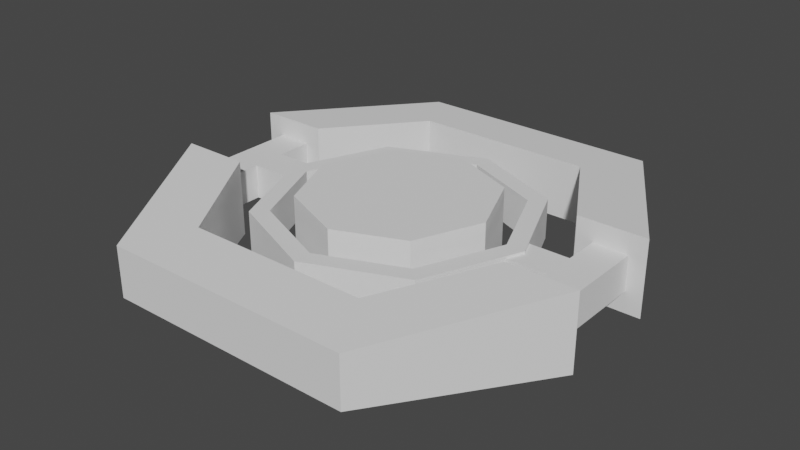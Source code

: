 # Source: gyroscope.blend  (saved by Blender 2.83.18; exported with 4.5.12 LTS)
import bpy
from mathutils import Matrix  # noqa: F401  (used for matrix-valued properties, if any)

bpy.ops.wm.read_factory_settings(use_empty=True)
scene = bpy.context.scene
scene.name = 'Scene'

# ---- collections
col_collection = bpy.data.collections.new('Collection'); scene.collection.children.link(col_collection)

# ---- world
world_world = bpy.data.worlds.new('World'); scene.world = world_world
world_world.use_nodes = True; world_world.node_tree.nodes.clear()
_N = world_world.node_tree.nodes; _L = world_world.node_tree.links
n0 = _N.new('ShaderNodeOutputWorld'); n0.name = 'World Output'; n0.location = (300, 300)
n1 = _N.new('ShaderNodeBackground'); n1.name = 'Background'; n1.location = (10, 300)
n1.inputs[0].default_value = (0.05088, 0.05088, 0.05088, 1.0)
_L.new(n1.outputs[0], n0.inputs[0])
n0.is_active_output = True
world_world.color = (0.05088, 0.05088, 0.05088)
world_world.use_sun_shadow = False
world_world.sun_shadow_jitter_overblur = 0.0

# ---- meshes
me_circle = bpy.data.meshes.new('Circle')
me_circle.from_pydata([(-0.5, 0.1645, 0.866), (0.5, 0.1645, 0.866), (0.5, 0.1645, -0.866), (-0.5, 0.1645, -0.866), (-0.6882, 0.1387, 1.192), (0.6882, 0.1387, 1.192), (0.6882, 0.1387, -1.192), (-0.6882, 0.1387, -1.192), (-0.8312, 0.2099, -0.2923), (-1.208, 0.2099, -0.2923), (1.208, 0.2099, -0.2923), (0.8312, 0.2099, -0.2923), (0.8312, 0.2099, 0.2923), (1.208, 0.2099, 0.2923), (-1.208, 0.2099, 0.2923), (-0.8312, 0.2099, 0.2923), (-0.5, -0.1645, 0.866), (0.5, -0.1645, 0.866), (0.5, -0.1645, -0.866), (-0.5, -0.1645, -0.866), (-0.6882, -0.1387, 1.192), (0.6882, -0.1387, 1.192), (0.6882, -0.1387, -1.192), (-0.6882, -0.1387, -1.192), (-0.8312, -0.2099, -0.2923), (-1.208, -0.2099, -0.2923), (1.208, -0.2099, -0.2923), (0.8312, -0.2099, -0.2923), (0.8312, -0.2099, 0.2923), (1.208, -0.2099, 0.2923), (-1.208, -0.2099, 0.2923), (-0.8312, -0.2099, 0.2923), (0.8312, 3.633e-08, 0.2923), (1.208, 5.279e-08, 0.2923), (-1.208, -5.279e-08, -0.2923), (-0.6882, -3.008e-08, -1.192), (-0.5, -2.186e-08, 0.866), (0.5, 2.186e-08, 0.866), (-1.208, -5.279e-08, 0.2923), (-0.8312, -3.633e-08, 0.2923), (0.8312, 3.633e-08, -0.2923), (0.5, 2.186e-08, -0.866), (-0.5, -2.186e-08, -0.866), (-0.6882, -3.008e-08, 1.192), (-0.8312, -3.633e-08, -0.2923), (0.6882, 3.008e-08, -1.192), (1.208, 5.279e-08, -0.2923), (0.6882, 3.008e-08, 1.192)], [], [(3, 2, 6, 7), (0, 15, 14, 4), (2, 11, 10, 6), (1, 0, 4, 5), (13, 12, 1, 5), (9, 8, 3, 7), (33, 32, 12, 13), (35, 34, 9, 7), (37, 36, 0, 1), (39, 38, 14, 15), (32, 37, 1, 12), (41, 40, 11, 2), (42, 41, 2, 3), (38, 43, 4, 14), (44, 42, 3, 8), (46, 45, 6, 10), (43, 47, 5, 4), (36, 39, 15, 0), (34, 44, 8, 9), (47, 33, 13, 5), (40, 46, 10, 11), (45, 35, 7, 6), (19, 23, 22, 18), (16, 20, 30, 31), (18, 22, 26, 27), (17, 21, 20, 16), (29, 21, 17, 28), (25, 23, 19, 24), (33, 29, 28, 32), (35, 23, 25, 34), (37, 17, 16, 36), (39, 31, 30, 38), (32, 28, 17, 37), (41, 18, 27, 40), (42, 19, 18, 41), (38, 30, 20, 43), (44, 24, 19, 42), (46, 26, 22, 45), (43, 20, 21, 47), (36, 16, 31, 39), (34, 25, 24, 44), (47, 21, 29, 33), (40, 27, 26, 46), (45, 22, 23, 35)])
_uv = me_circle.uv_layers.new(name='UVMap')
_uv.uv.foreach_set('vector', [0.0, 0.0, 0.0, 0.0, 0.0, 0.0, 0.0, 0.0, 0.0, 0.0, 0.0, 0.0, 0.0, 0.0, 0.0, 0.0, 0.0, 0.0, 0.0, 0.0, 0.0, 0.0, 0.0, 0.0, 0.0, 0.0, 0.0, 0.0, 0.0, 0.0, 0.0, 0.0, 0.0, 0.0, 0.0, 0.0, 0.0, 0.0, 0.0, 0.0, 0.0, 0.0, 0.0, 0.0, 0.0, 0.0, 0.0, 0.0, 0.0, 0.0, 0.0, 0.0, 0.0, 0.0, 0.0, 0.0, 0.0, 0.0, 0.0, 0.0, 0.0, 0.0, 0.0, 0.0, 0.0, 0.0, 0.0, 0.0, 0.0, 0.0, 0.0, 0.0, 0.0, 0.0, 0.0, 0.0, 0.0, 0.0, 0.0, 0.0, 0.0, 0.0, 0.0, 0.0, 0.0, 0.0, 0.0, 0.0, 0.0, 0.0, 0.0, 0.0, 0.0, 0.0, 0.0, 0.0, 0.0, 0.0, 0.0, 0.0, 0.0, 0.0, 0.0, 0.0, 0.0, 0.0, 0.0, 0.0, 0.0, 0.0, 0.0, 0.0, 0.0, 0.0, 0.0, 0.0, 0.0, 0.0, 0.0, 0.0, 0.0, 0.0, 0.0, 0.0, 0.0, 0.0, 0.0, 0.0, 0.0, 0.0, 0.0, 0.0, 0.0, 0.0, 0.0, 0.0, 0.0, 0.0, 0.0, 0.0, 0.0, 0.0, 0.0, 0.0, 0.0, 0.0, 0.0, 0.0, 0.0, 0.0, 0.0, 0.0, 0.0, 0.0, 0.0, 0.0, 0.0, 0.0, 0.0, 0.0, 0.0, 0.0, 0.0, 0.0, 0.0, 0.0, 0.0, 0.0, 0.0, 0.0, 0.0, 0.0, 0.0, 0.0, 0.0, 0.0, 0.0, 0.0, 0.0, 0.0, 0.0, 0.0, 0.0, 0.0, 0.0, 0.0, 0.0, 0.0, 0.0, 0.0, 0.0, 0.0, 0.0, 0.0, 0.0, 0.0, 0.0, 0.0, 0.0, 0.0, 0.0, 0.0, 0.0, 0.0, 0.0, 0.0, 0.0, 0.0, 0.0, 0.0, 0.0, 0.0, 0.0, 0.0, 0.0, 0.0, 0.0, 0.0, 0.0, 0.0, 0.0, 0.0, 0.0, 0.0, 0.0, 0.0, 0.0, 0.0, 0.0, 0.0, 0.0, 0.0, 0.0, 0.0, 0.0, 0.0, 0.0, 0.0, 0.0, 0.0, 0.0, 0.0, 0.0, 0.0, 0.0, 0.0, 0.0, 0.0, 0.0, 0.0, 0.0, 0.0, 0.0, 0.0, 0.0, 0.0, 0.0, 0.0, 0.0, 0.0, 0.0, 0.0, 0.0, 0.0, 0.0, 0.0, 0.0, 0.0, 0.0, 0.0, 0.0, 0.0, 0.0, 0.0, 0.0, 0.0, 0.0, 0.0, 0.0, 0.0, 0.0, 0.0, 0.0, 0.0, 0.0, 0.0, 0.0, 0.0, 0.0, 0.0, 0.0, 0.0, 0.0, 0.0, 0.0, 0.0, 0.0, 0.0, 0.0, 0.0, 0.0, 0.0, 0.0, 0.0, 0.0, 0.0, 0.0, 0.0, 0.0, 0.0, 0.0, 0.0, 0.0, 0.0, 0.0, 0.0, 0.0, 0.0, 0.0, 0.0, 0.0, 0.0, 0.0, 0.0, 0.0, 0.0, 0.0, 0.0, 0.0, 0.0, 0.0, 0.0, 0.0, 0.0, 0.0, 0.0, 0.0, 0.0, 0.0, 0.0, 0.0, 0.0, 0.0, 0.0, 0.0, 0.0, 0.0, 0.0, 0.0, 0.0, 0.0, 0.0])
me_circle.use_remesh_fix_poles = True
me_circle.use_remesh_preserve_attributes = False
me_circle.use_mirror_vertex_groups = False
me_circle.update()
me_cube_003 = bpy.data.meshes.new('Cube.003')
me_cube_003.from_pydata([(9.658, -1.0, 1.0), (9.658, 1.0, 1.0), (9.658, -1.0, -1.0), (9.658, 1.0, -1.0), (11.66, -1.0, 1.0), (11.66, 1.0, 1.0), (11.66, -1.0, -1.0), (11.66, 1.0, -1.0), (9.658, -1.0, -3.93), (9.658, 1.0, -3.93), (11.66, -1.0, -3.93), (11.66, 1.0, -3.93), (9.658, -1.0, 3.93), (9.658, 1.0, 3.93), (11.66, -1.0, 3.93), (11.66, 1.0, 3.93), (6.981, -1.0, 1.0), (6.981, 1.0, 1.0), (6.981, -1.0, -1.0), (6.981, 1.0, -1.0)], [], [(3, 2, 18, 19), (3, 7, 11, 9), (6, 7, 5, 4), (1, 0, 12, 13), (2, 6, 4, 0), (7, 3, 1, 5), (8, 9, 11, 10), (2, 3, 9, 8), (7, 6, 10, 11), (6, 2, 8, 10), (14, 15, 13, 12), (0, 4, 14, 12), (5, 1, 13, 15), (4, 5, 15, 14), (16, 17, 19, 18), (0, 1, 17, 16), (1, 3, 19, 17), (2, 0, 16, 18)])
_uv = me_cube_003.uv_layers.new(name='UVMap')
_uv.uv.foreach_set('vector', [0.625, 0.25, 0.375, 0.25, 0.375, 0.25, 0.625, 0.25, 0.875, 0.5, 0.625, 0.5, 0.625, 0.5, 0.875, 0.5, 0.375, 0.5, 0.625, 0.5, 0.625, 0.75, 0.375, 0.75, 0.625, 0.0, 0.375, 0.0, 0.375, 0.0, 0.625, 0.0, 0.125, 0.5, 0.375, 0.5, 0.375, 0.75, 0.125, 0.75, 0.625, 0.5, 0.875, 0.5, 0.875, 0.75, 0.625, 0.75, 0.375, 0.25, 0.625, 0.25, 0.625, 0.5, 0.375, 0.5, 0.375, 0.25, 0.625, 0.25, 0.625, 0.25, 0.375, 0.25, 0.625, 0.5, 0.375, 0.5, 0.375, 0.5, 0.625, 0.5, 0.375, 0.5, 0.125, 0.5, 0.125, 0.5, 0.375, 0.5, 0.375, 0.75, 0.625, 0.75, 0.625, 1.0, 0.375, 1.0, 0.125, 0.75, 0.375, 0.75, 0.375, 0.75, 0.125, 0.75, 0.625, 0.75, 0.875, 0.75, 0.875, 0.75, 0.625, 0.75, 0.375, 0.75, 0.625, 0.75, 0.625, 0.75, 0.375, 0.75, 0.375, 0.0, 0.625, 0.0, 0.625, 0.25, 0.375, 0.25, 0.375, 0.0, 0.625, 0.0, 0.625, 0.0, 0.375, 0.0, 0.875, 0.75, 0.875, 0.5, 0.875, 0.5, 0.875, 0.75, 0.125, 0.5, 0.125, 0.75, 0.125, 0.75, 0.125, 0.5])
me_cube_003.use_remesh_fix_poles = True
me_cube_003.use_remesh_preserve_attributes = False
me_cube_003.use_mirror_vertex_groups = False
me_cube_003.update()
me_cube_004 = bpy.data.meshes.new('Cube.004')
me_cube_004.from_pydata([(-9.658, -1.0, -1.0), (-9.658, 1.0, -1.0), (-9.658, -1.0, 1.0), (-9.658, 1.0, 1.0), (-11.66, -1.0, -1.0), (-11.66, 1.0, -1.0), (-11.66, -1.0, 1.0), (-11.66, 1.0, 1.0), (-9.658, -1.0, 3.93), (-9.658, 1.0, 3.93), (-11.66, -1.0, 3.93), (-11.66, 1.0, 3.93), (-9.658, -1.0, -3.93), (-9.658, 1.0, -3.93), (-11.66, -1.0, -3.93), (-11.66, 1.0, -3.93), (-6.981, -1.0, -1.0), (-6.981, 1.0, -1.0), (-6.981, -1.0, 1.0), (-6.981, 1.0, 1.0)], [], [(3, 2, 18, 19), (3, 7, 11, 9), (6, 7, 5, 4), (1, 0, 12, 13), (2, 6, 4, 0), (7, 3, 1, 5), (8, 9, 11, 10), (2, 3, 9, 8), (7, 6, 10, 11), (6, 2, 8, 10), (14, 15, 13, 12), (0, 4, 14, 12), (5, 1, 13, 15), (4, 5, 15, 14), (16, 17, 19, 18), (0, 1, 17, 16), (1, 3, 19, 17), (2, 0, 16, 18)])
_uv = me_cube_004.uv_layers.new(name='UVMap')
_uv.uv.foreach_set('vector', [0.625, 0.25, 0.375, 0.25, 0.375, 0.25, 0.625, 0.25, 0.875, 0.5, 0.625, 0.5, 0.625, 0.5, 0.875, 0.5, 0.375, 0.5, 0.625, 0.5, 0.625, 0.75, 0.375, 0.75, 0.625, 0.0, 0.375, 0.0, 0.375, 0.0, 0.625, 0.0, 0.125, 0.5, 0.375, 0.5, 0.375, 0.75, 0.125, 0.75, 0.625, 0.5, 0.875, 0.5, 0.875, 0.75, 0.625, 0.75, 0.375, 0.25, 0.625, 0.25, 0.625, 0.5, 0.375, 0.5, 0.375, 0.25, 0.625, 0.25, 0.625, 0.25, 0.375, 0.25, 0.625, 0.5, 0.375, 0.5, 0.375, 0.5, 0.625, 0.5, 0.375, 0.5, 0.125, 0.5, 0.125, 0.5, 0.375, 0.5, 0.375, 0.75, 0.625, 0.75, 0.625, 1.0, 0.375, 1.0, 0.125, 0.75, 0.375, 0.75, 0.375, 0.75, 0.125, 0.75, 0.625, 0.75, 0.875, 0.75, 0.875, 0.75, 0.625, 0.75, 0.375, 0.75, 0.625, 0.75, 0.625, 0.75, 0.375, 0.75, 0.375, 0.0, 0.625, 0.0, 0.625, 0.25, 0.375, 0.25, 0.375, 0.0, 0.625, 0.0, 0.625, 0.0, 0.375, 0.0, 0.875, 0.75, 0.875, 0.5, 0.875, 0.5, 0.875, 0.75, 0.125, 0.5, 0.125, 0.75, 0.125, 0.75, 0.125, 0.5])
me_cube_004.use_remesh_fix_poles = True
me_cube_004.use_remesh_preserve_attributes = False
me_cube_004.use_mirror_vertex_groups = False
me_cube_004.update()
me_circle_001 = bpy.data.meshes.new('Circle.001')
me_circle_001.from_pydata([(-3.294e-08, -0.248, -0.4151), (-0.495, -0.248, -0.2935), (-0.7, -0.248, 2.434e-08), (-0.495, -0.248, 0.2935), (2.826e-08, -0.248, 0.4151), (0.495, -0.248, 0.2935), (0.7, -0.248, 1.244e-09), (0.495, -0.248, -0.2935), (-3.294e-08, 0.248, -0.4151), (-0.495, 0.248, -0.2935), (-0.7, 0.248, 1.148e-08), (-0.495, 0.248, 0.2935), (2.826e-08, 0.248, 0.4151), (0.495, 0.248, 0.2935), (0.7, 0.248, -1.161e-08), (0.495, 0.248, -0.2935)], [], [(1, 0, 7, 6, 5, 4, 3, 2), (9, 10, 11, 12, 13, 14, 15, 8), (4, 12, 11, 3), (5, 13, 12, 4), (6, 14, 13, 5), (7, 15, 14, 6), (0, 8, 15, 7), (1, 9, 8, 0), (2, 10, 9, 1), (3, 11, 10, 2)])
_uv = me_circle_001.uv_layers.new(name='UVMap')
_uv.uv.foreach_set('vector', [0.0, 0.0, 0.0, 0.0, 0.0, 0.0, 0.0, 0.0, 0.0, 0.0, 0.0, 0.0, 0.0, 0.0, 0.0, 0.0, 0.0, 0.0, 0.0, 0.0, 0.0, 0.0, 0.0, 0.0, 0.0, 0.0, 0.0, 0.0, 0.0, 0.0, 0.0, 0.0, 0.0, 0.0, 0.0, 0.0, 0.0, 0.0, 0.0, 0.0, 0.0, 0.0, 0.0, 0.0, 0.0, 0.0, 0.0, 0.0, 0.0, 0.0, 0.0, 0.0, 0.0, 0.0, 0.0, 0.0, 0.0, 0.0, 0.0, 0.0, 0.0, 0.0, 0.0, 0.0, 0.0, 0.0, 0.0, 0.0, 0.0, 0.0, 0.0, 0.0, 0.0, 0.0, 0.0, 0.0, 0.0, 0.0, 0.0, 0.0, 0.0, 0.0, 0.0, 0.0, 0.0, 0.0, 0.0, 0.0, 0.0, 0.0, 0.0, 0.0, 0.0, 0.0, 0.0, 0.0])
me_circle_001.use_remesh_fix_poles = True
me_circle_001.use_remesh_preserve_attributes = False
me_circle_001.use_mirror_vertex_groups = False
me_circle_001.update()
me_circle_002 = bpy.data.meshes.new('Circle.002')
me_circle_002.from_pydata([(-3.912e-08, -0.1471, -1.0), (-0.7071, -0.1471, -0.7071), (-1.0, -0.1471, 5.386e-08), (-0.7071, -0.1471, 0.7071), (4.831e-08, -0.1471, 1.0), (0.7071, -0.1471, 0.7071), (1.0, -0.1471, -1.772e-09), (0.7071, -0.1471, -0.7071), (-3.441e-08, -0.1471, -0.863), (-0.6102, -0.1471, -0.6102), (-0.863, -0.1471, 4.505e-08), (-0.6102, -0.1471, 0.6102), (4.103e-08, -0.1471, 0.863), (0.6102, -0.1471, 0.6102), (0.863, -0.1471, -2.96e-09), (0.6102, -0.1471, -0.6102), (-3.912e-08, 0.1471, -1.0), (-0.7071, 0.1471, -0.7071), (-1.0, 0.1471, 4.101e-08), (-0.7071, 0.1471, 0.7071), (4.831e-08, 0.1471, 1.0), (0.7071, 0.1471, 0.7071), (1.0, 0.1471, -1.463e-08), (0.7071, 0.1471, -0.7071), (-3.441e-08, 0.1471, -0.863), (-0.6102, 0.1471, -0.6102), (-0.863, 0.1471, 3.22e-08), (-0.6102, 0.1471, 0.6102), (4.103e-08, 0.1471, 0.863), (0.6102, 0.1471, 0.6102), (0.863, 0.1471, -1.582e-08), (0.6102, 0.1471, -0.6102)], [], [(0, 7, 15, 8), (6, 5, 13, 14), (4, 3, 11, 12), (2, 1, 9, 10), (7, 6, 14, 15), (5, 4, 12, 13), (3, 2, 10, 11), (1, 0, 8, 9), (16, 24, 31, 23), (22, 30, 29, 21), (20, 28, 27, 19), (18, 26, 25, 17), (23, 31, 30, 22), (21, 29, 28, 20), (19, 27, 26, 18), (17, 25, 24, 16), (10, 26, 27, 11), (4, 20, 19, 3), (11, 27, 28, 12), (5, 21, 20, 4), (12, 28, 29, 13), (6, 22, 21, 5), (13, 29, 30, 14), (7, 23, 22, 6), (14, 30, 31, 15), (0, 16, 23, 7), (1, 17, 16, 0), (15, 31, 24, 8), (8, 24, 25, 9), (2, 18, 17, 1), (9, 25, 26, 10), (3, 19, 18, 2)])
_uv = me_circle_002.uv_layers.new(name='UVMap')
_uv.uv.foreach_set('vector', [0.0, 0.0, 0.0, 0.0, 0.0, 0.0, 0.0, 0.0, 0.0, 0.0, 0.0, 0.0, 0.0, 0.0, 0.0, 0.0, 0.0, 0.0, 0.0, 0.0, 0.0, 0.0, 0.0, 0.0, 0.0, 0.0, 0.0, 0.0, 0.0, 0.0, 0.0, 0.0, 0.0, 0.0, 0.0, 0.0, 0.0, 0.0, 0.0, 0.0, 0.0, 0.0, 0.0, 0.0, 0.0, 0.0, 0.0, 0.0, 0.0, 0.0, 0.0, 0.0, 0.0, 0.0, 0.0, 0.0, 0.0, 0.0, 0.0, 0.0, 0.0, 0.0, 0.0, 0.0, 0.0, 0.0, 0.0, 0.0, 0.0, 0.0, 0.0, 0.0, 0.0, 0.0, 0.0, 0.0, 0.0, 0.0, 0.0, 0.0, 0.0, 0.0, 0.0, 0.0, 0.0, 0.0, 0.0, 0.0, 0.0, 0.0, 0.0, 0.0, 0.0, 0.0, 0.0, 0.0, 0.0, 0.0, 0.0, 0.0, 0.0, 0.0, 0.0, 0.0, 0.0, 0.0, 0.0, 0.0, 0.0, 0.0, 0.0, 0.0, 0.0, 0.0, 0.0, 0.0, 0.0, 0.0, 0.0, 0.0, 0.0, 0.0, 0.0, 0.0, 0.0, 0.0, 0.0, 0.0, 0.0, 0.0, 0.0, 0.0, 0.0, 0.0, 0.0, 0.0, 0.0, 0.0, 0.0, 0.0, 0.0, 0.0, 0.0, 0.0, 0.0, 0.0, 0.0, 0.0, 0.0, 0.0, 0.0, 0.0, 0.0, 0.0, 0.0, 0.0, 0.0, 0.0, 0.0, 0.0, 0.0, 0.0, 0.0, 0.0, 0.0, 0.0, 0.0, 0.0, 0.0, 0.0, 0.0, 0.0, 0.0, 0.0, 0.0, 0.0, 0.0, 0.0, 0.0, 0.0, 0.0, 0.0, 0.0, 0.0, 0.0, 0.0, 0.0, 0.0, 0.0, 0.0, 0.0, 0.0, 0.0, 0.0, 0.0, 0.0, 0.0, 0.0, 0.0, 0.0, 0.0, 0.0, 0.0, 0.0, 0.0, 0.0, 0.0, 0.0, 0.0, 0.0, 0.0, 0.0, 0.0, 0.0, 0.0, 0.0, 0.0, 0.0, 0.0, 0.0, 0.0, 0.0, 0.0, 0.0, 0.0, 0.0, 0.0, 0.0, 0.0, 0.0, 0.0, 0.0, 0.0, 0.0, 0.0, 0.0, 0.0, 0.0, 0.0, 0.0, 0.0, 0.0, 0.0, 0.0, 0.0, 0.0, 0.0, 0.0, 0.0, 0.0, 0.0, 0.0, 0.0, 0.0, 0.0, 0.0])
me_circle_002.use_remesh_fix_poles = True
me_circle_002.use_remesh_preserve_attributes = False
me_circle_002.use_mirror_vertex_groups = False
me_circle_002.update()

# ---- objects
ob_circle = bpy.data.objects.new('Circle', me_circle)
ob_cube = bpy.data.objects.new('Cube', me_cube_003)
ob_cube_001 = bpy.data.objects.new('Cube.001', me_cube_004)
ob_circle_001 = bpy.data.objects.new('Circle.001', me_circle_001)
ob_circle_002 = bpy.data.objects.new('Circle.002', me_circle_002)

# ---- transforms, parenting, visibility, modifiers, constraints
ob_circle.location = (4.891e-08, 2.038e-08, 0.3062)
ob_circle.rotation_euler = (1.571, -0.0, 0.0)
ob_circle.scale = (1.459, 1.459, 1.459)
ob_circle.lineart.crease_threshold = 0.0
ob_cube.location = (3.553e-15, 0.0, 0.3062)
ob_cube.rotation_euler = (1.571, -0.0, 0.0)
ob_cube.scale = (0.1396, 0.1396, 0.1396)
ob_cube.lineart.crease_threshold = 0.0
ob_cube_001.location = (3.553e-15, 0.0, 0.3062)
ob_cube_001.rotation_euler = (1.571, -0.0, 0.0)
ob_cube_001.scale = (0.1396, 0.1396, 0.1396)
ob_cube_001.lineart.crease_threshold = 0.0
ob_circle_001.location = (4.245e-08, 4.042e-09, 0.3062)
ob_circle_001.rotation_euler = (1.571, -0.0, 0.0)
ob_circle_001.scale = (1.085, 1.085, 1.83)
ob_circle_001.lineart.crease_threshold = 0.0
ob_circle_002.location = (4.245e-08, 4.042e-09, 0.3062)
ob_circle_002.rotation_euler = (1.571, -0.0, 0.0)
ob_circle_002.scale = (1.085, 1.085, 1.085)
ob_circle_002.lineart.crease_threshold = 0.0

# ---- collection membership
col_collection.objects.link(ob_circle)
col_collection.objects.link(ob_cube)
col_collection.objects.link(ob_cube_001)
col_collection.objects.link(ob_circle_001)
col_collection.objects.link(ob_circle_002)

# ---- scene / render settings (as saved in the file)
scene.frame_start = 1; scene.frame_end = 250; scene.frame_set(1)
scene.render.engine = 'BLENDER_EEVEE_NEXT'
scene.cycles.use_denoising = False
scene.cycles.samples = 128
scene.cycles.sampling_pattern = 'TABULATED_SOBOL'
scene.cycles.use_adaptive_sampling = False
scene.cycles.use_light_tree = False
scene.view_settings.view_transform = 'Filmic'
bpy.context.view_layer.update()

# ---- added for rendering (the .blend has no active camera and no usable light): camera, sun
cam_auto = bpy.data.cameras.new('AutoCamera')
cam_auto.lens = 50.0
cam_auto.sensor_width = 36.0
cam_auto.clip_end = 1000.0
ob_auto_camera = bpy.data.objects.new('AutoCamera', cam_auto)
scene.collection.objects.link(ob_auto_camera)
ob_auto_camera.location = (4.61576, -5.53892, 3.99883)
ob_auto_camera.rotation_euler = (1.09748, -7.21219e-08, 0.694738)
scene.camera = ob_auto_camera
light_auto_sun = bpy.data.lights.new('AutoSun', 'SUN')
light_auto_sun.energy = 3.0
light_auto_sun.angle = 0.0523599
ob_auto_sun = bpy.data.objects.new('AutoSun', light_auto_sun)
scene.collection.objects.link(ob_auto_sun)
ob_auto_sun.rotation_euler = (0.872665, 0.174533, 0.523599)
bpy.context.view_layer.update()
